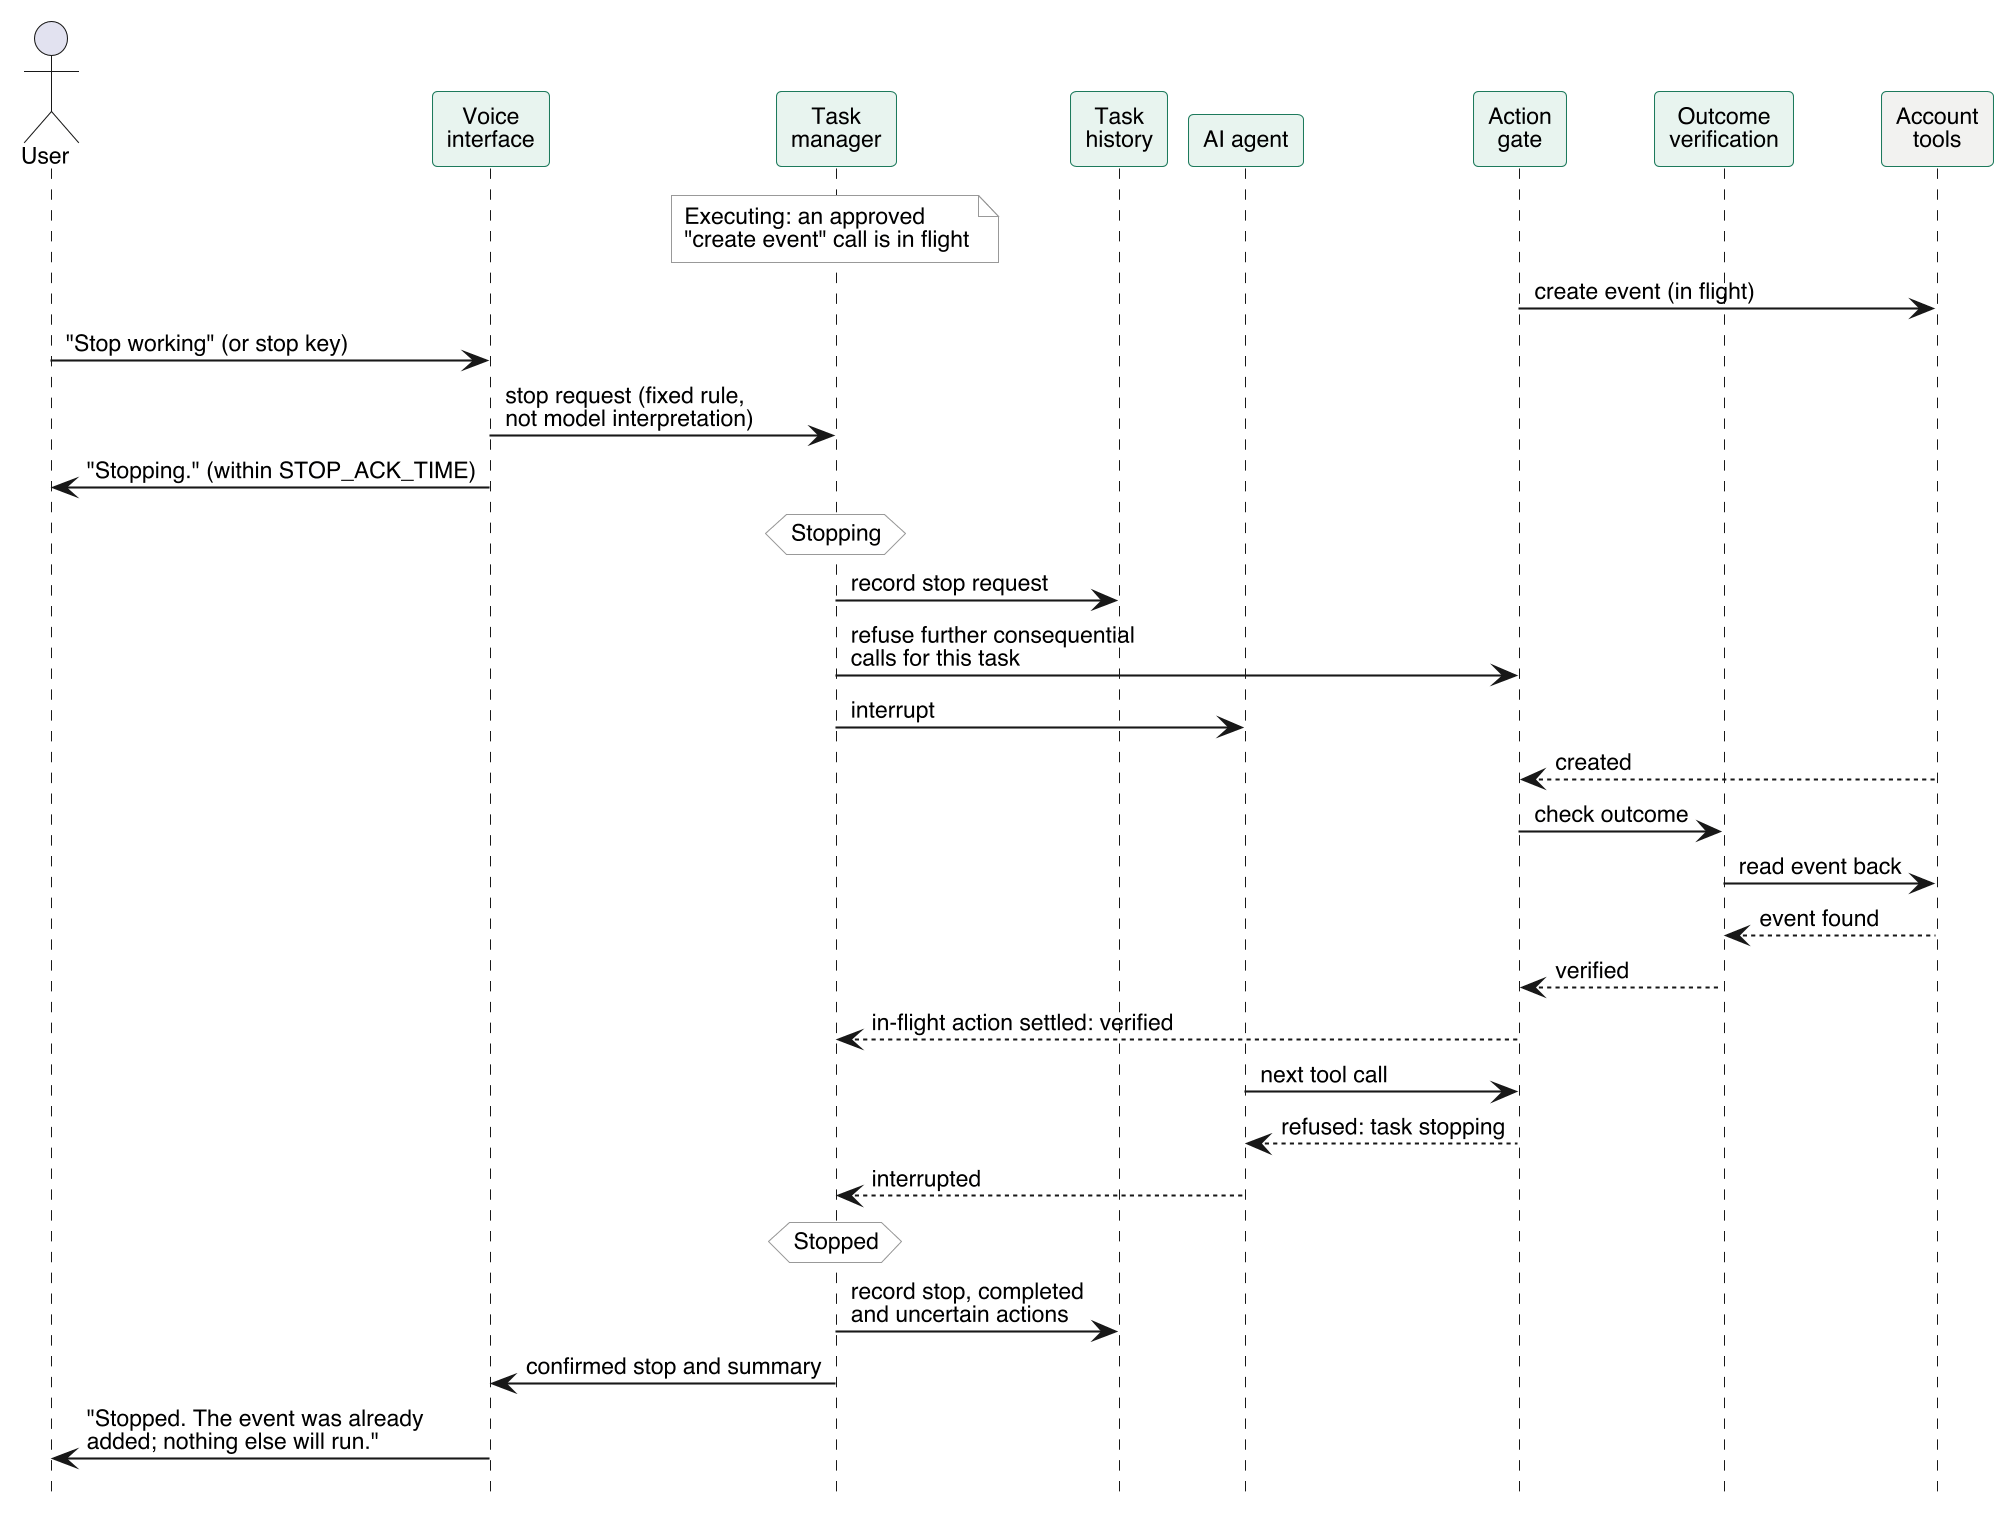

The diagram above was rendered by PlantUML. Its source (embedded in the PNG):
@startuml sequence-stop
skinparam dpi 200
skinparam shadowing false
skinparam defaultFontName Helvetica
skinparam defaultFontSize 11
skinparam sequenceMessageAlign left
skinparam ParticipantBackgroundColor #E8F4EF
skinparam ParticipantBorderColor #1D7A5C
skinparam NoteBackgroundColor #FFFFFF
skinparam NoteBorderColor #999999
hide footbox

actor User as user
participant "Voice\ninterface" as voice
participant "Task\nmanager" as tm
participant "Task\nhistory" as hist
participant "AI agent" as agent
participant "Action\ngate" as gate
participant "Outcome\nverification" as verify
participant "Account\ntools" as accounts #F2F2F0

note over tm : Executing: an approved\n"create event" call is in flight
gate -> accounts : create event (in flight)

user -> voice : "Stop working" (or stop key)
voice -> tm : stop request (fixed rule,\nnot model interpretation)
voice -> user : "Stopping." (within STOP_ACK_TIME)
hnote over tm : Stopping
tm -> hist : record stop request
tm -> gate : refuse further consequential\ncalls for this task
tm -> agent : interrupt

accounts --> gate : created
gate -> verify : check outcome
verify -> accounts : read event back
accounts --> verify : event found
verify --> gate : verified
gate --> tm : in-flight action settled: verified

agent -> gate : next tool call
gate --> agent : refused: task stopping
agent --> tm : interrupted

hnote over tm : Stopped
tm -> hist : record stop, completed\nand uncertain actions
tm -> voice : confirmed stop and summary
voice -> user : "Stopped. The event was already\nadded; nothing else will run."
@enduml